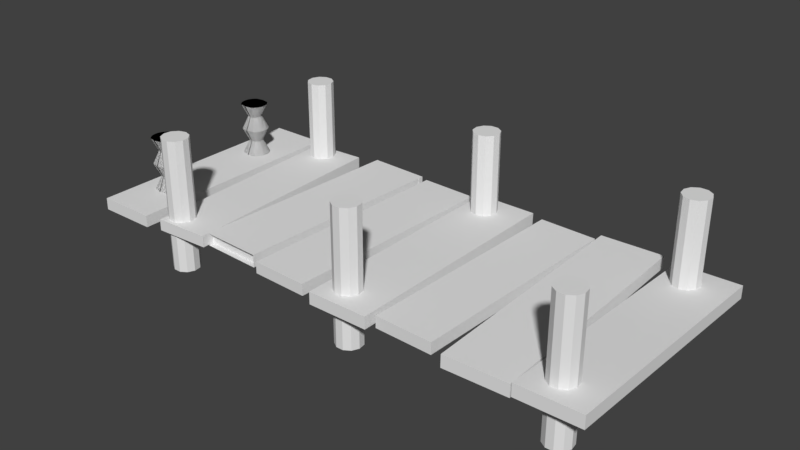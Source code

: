 # Source: untitled.blend  (saved by Blender 2.78.0; exported with 4.5.12 LTS)
import bpy
from mathutils import Matrix  # noqa: F401  (used for matrix-valued properties, if any)

bpy.ops.wm.read_factory_settings(use_empty=True)
scene = bpy.context.scene
scene.name = 'Scene'

# ---- collections
col_collection_1 = bpy.data.collections.new('Collection 1'); scene.collection.children.link(col_collection_1)
col_collection_2 = bpy.data.collections.new('Collection 2'); scene.collection.children.link(col_collection_2)

# ---- world
world_world = bpy.data.worlds.new('World'); scene.world = world_world
world_world.color = (0.05088, 0.05088, 0.05088)
world_world.use_sun_shadow = False
world_world.sun_shadow_jitter_overblur = 0.0
world_world.cycles.sampling_method = 'MANUAL'

# ---- meshes
me_cube_003 = bpy.data.meshes.new('Cube.003')
me_cube_003.from_pydata([(-3.601, -1.447, -0.05013), (-3.615, -1.444, 0.09815), (-3.196, 1.455, -0.1147), (-3.21, 1.458, 0.03357), (3.21, -1.458, -0.03357), (3.196, -1.455, 0.1147), (3.615, 1.444, -0.09815), (3.601, 1.447, 0.05013), (-10.57, -1.461, -0.07416), (-10.55, -1.461, 0.07416), (-11.28, 1.441, -0.07416), (-11.27, 1.441, 0.07416), (-3.757, -1.441, -0.07416), (-3.74, -1.441, 0.07416), (-4.473, 1.461, -0.07416), (-4.457, 1.461, 0.07416), (-18.62, -1.338, -0.06898), (-18.61, -1.338, 0.06898), (-17.77, 1.361, -0.06898), (-17.76, 1.361, 0.06898), (-12.29, -1.361, -0.06898), (-12.28, -1.361, 0.06898), (-11.44, 1.338, -0.06898), (-11.42, 1.338, 0.06898), (-25.88, -1.422, -0.07263), (-25.87, -1.422, 0.07263), (-25.88, 1.422, -0.07263), (-25.87, 1.422, 0.07263), (-19.21, -1.422, -0.07263), (-19.19, -1.422, 0.07263), (-19.21, 1.422, -0.07263), (-19.19, 1.422, 0.07263), (-33.68, -1.331, -0.06869), (-33.66, -1.331, 0.06869), (-32.74, 1.357, -0.06869), (-32.73, 1.356, 0.06869), (-27.37, -1.356, -0.06869), (-27.35, -1.357, 0.06869), (-26.44, 1.331, -0.06869), (-26.42, 1.331, 0.06869), (-41.57, -1.158, -0.07416), (-41.56, -1.158, 0.07416), (-40.37, 1.346, -0.07416), (-40.36, 1.346, 0.07416), (-34.76, -1.187, -0.07416), (-34.75, -1.187, 0.07416), (-33.57, 1.317, -0.07416), (-33.55, 1.317, 0.07416), (-47.67, -1.338, -0.06891), (-47.66, -1.338, 0.06642), (-48.7, 1.309, -0.06962), (-48.69, 1.309, 0.06572), (-41.46, -1.309, -0.06572), (-41.45, -1.309, 0.06962), (-42.49, 1.338, -0.06642), (-42.48, 1.338, 0.06891), (-55.85, -1.387, -0.07085), (-55.83, -1.387, 0.07085), (-55.85, 1.387, -0.07085), (-55.83, 1.387, 0.07085), (-49.34, -1.387, -0.07085), (-49.32, -1.387, 0.07085), (-49.34, 1.387, -0.07085), (-49.32, 1.387, 0.07085), (-41.57, -1.228, -0.07416), (-41.56, -1.228, 0.07416), (-40.37, 1.418, -0.07416), (-40.36, 1.418, 0.07416), (-34.76, -1.259, -0.07416), (-34.75, -1.259, 0.07416), (-33.57, 1.388, -0.07416), (-33.55, 1.388, 0.07416)], [], [(0, 1, 3, 2), (2, 3, 7, 6), (6, 7, 5, 4), (4, 5, 1, 0), (2, 6, 4, 0), (7, 3, 1, 5), (8, 9, 11, 10), (10, 11, 15, 14), (14, 15, 13, 12), (12, 13, 9, 8), (10, 14, 12, 8), (15, 11, 9, 13), (16, 17, 19, 18), (18, 19, 23, 22), (22, 23, 21, 20), (20, 21, 17, 16), (18, 22, 20, 16), (23, 19, 17, 21), (24, 25, 27, 26), (26, 27, 31, 30), (30, 31, 29, 28), (28, 29, 25, 24), (26, 30, 28, 24), (31, 27, 25, 29), (32, 33, 35, 34), (34, 35, 39, 38), (38, 39, 37, 36), (36, 37, 33, 32), (34, 38, 36, 32), (39, 35, 33, 37), (42, 43, 47, 46), (44, 45, 41, 40), (48, 49, 51, 50), (50, 51, 55, 54), (54, 55, 53, 52), (52, 53, 49, 48), (50, 54, 52, 48), (55, 51, 49, 53), (56, 57, 59, 58), (58, 59, 63, 62), (62, 63, 61, 60), (60, 61, 57, 56), (58, 62, 60, 56), (63, 59, 57, 61), (64, 65, 67, 66), (70, 71, 69, 68), (66, 70, 68, 64), (71, 67, 65, 69)])
me_cube_003.use_remesh_preserve_volume = False
me_cube_003.use_remesh_preserve_attributes = False
me_cube_003.use_mirror_vertex_groups = False
me_cube_003.update()
me_cylinder_003 = bpy.data.meshes.new('Cylinder.003')
me_cylinder_003.from_pydata([(-3.119e-08, -0.9887, 0.1342), (-3.119e-08, -0.9887, 1.739), (0.08573, -1.014, 0.1342), (0.08573, -1.014, 1.739), (0.1442, -1.081, 0.1342), (0.1442, -1.081, 1.739), (0.157, -1.17, 0.1342), (0.157, -1.17, 1.739), (0.1198, -1.251, 0.1342), (0.1198, -1.251, 1.739), (0.04468, -1.299, 0.1342), (0.04468, -1.299, 1.739), (-0.04468, -1.299, 0.1342), (-0.04468, -1.299, 1.739), (-0.1198, -1.251, 0.1342), (-0.1198, -1.251, 1.739), (-0.157, -1.17, 0.1342), (-0.157, -1.17, 1.739), (-0.1442, -1.081, 0.1342), (-0.1442, -1.081, 1.739), (-0.08573, -1.014, 0.1342), (-0.08573, -1.014, 1.739), (-3.119e-08, 0.9887, 0.1342), (-3.119e-08, 0.9887, 1.739), (0.08573, 1.014, 0.1342), (0.08573, 1.014, 1.739), (0.1442, 1.081, 0.1342), (0.1442, 1.081, 1.739), (0.157, 1.17, 0.1342), (0.157, 1.17, 1.739), (0.1198, 1.251, 0.1342), (0.1198, 1.251, 1.739), (0.04468, 1.299, 0.1342), (0.04468, 1.299, 1.739), (-0.04468, 1.299, 0.1342), (-0.04468, 1.299, 1.739), (-0.1198, 1.251, 0.1342), (-0.1198, 1.251, 1.739), (-0.157, 1.17, 0.1342), (-0.157, 1.17, 1.739), (-0.1442, 1.081, 0.1342), (-0.1442, 1.081, 1.739), (-0.08573, 1.014, 0.1342), (-0.08573, 1.014, 1.739), (-2.511, -0.9887, 0.1342), (-2.511, -0.9887, 1.739), (-2.426, -1.014, 0.1342), (-2.426, -1.014, 1.739), (-2.367, -1.081, 0.1342), (-2.367, -1.081, 1.739), (-2.354, -1.17, 0.1342), (-2.354, -1.17, 1.739), (-2.392, -1.251, 0.1342), (-2.392, -1.251, 1.739), (-2.467, -1.299, 0.1342), (-2.467, -1.299, 1.739), (-2.556, -1.299, 0.1342), (-2.556, -1.299, 1.739), (-2.631, -1.251, 0.1342), (-2.631, -1.251, 1.739), (-2.668, -1.17, 0.1342), (-2.668, -1.17, 1.739), (-2.656, -1.081, 0.1342), (-2.656, -1.081, 1.739), (-2.597, -1.014, 0.1342), (-2.597, -1.014, 1.739), (-2.511, 0.9887, 0.1342), (-2.511, 0.9887, 1.739), (-2.426, 1.014, 0.1342), (-2.426, 1.014, 1.739), (-2.367, 1.081, 0.1342), (-2.367, 1.081, 1.739), (-2.354, 1.17, 0.1342), (-2.354, 1.17, 1.739), (-2.392, 1.251, 0.1342), (-2.392, 1.251, 1.739), (-2.467, 1.299, 0.1342), (-2.467, 1.299, 1.739), (-2.556, 1.299, 0.1342), (-2.556, 1.299, 1.739), (-2.631, 1.251, 0.1342), (-2.631, 1.251, 1.739), (-2.668, 1.17, 0.1342), (-2.668, 1.17, 1.739), (-2.656, 1.081, 0.1342), (-2.656, 1.081, 1.739), (-2.597, 1.014, 0.1342), (-2.597, 1.014, 1.739), (-5.023, -0.9887, 0.1342), (-5.023, -0.9887, 1.739), (-4.937, -1.014, 0.1342), (-4.937, -1.014, 1.739), (-4.879, -1.081, 0.1342), (-4.879, -1.081, 1.739), (-4.866, -1.17, 0.1342), (-4.866, -1.17, 1.739), (-4.903, -1.251, 0.1342), (-4.903, -1.251, 1.739), (-4.978, -1.299, 0.1342), (-4.978, -1.299, 1.739), (-5.067, -1.299, 0.1342), (-5.067, -1.299, 1.739), (-5.143, -1.251, 0.1342), (-5.143, -1.251, 1.739), (-5.18, -1.17, 0.1342), (-5.18, -1.17, 1.739), (-5.167, -1.081, 0.1342), (-5.167, -1.081, 1.739), (-5.109, -1.014, 0.1342), (-5.109, -1.014, 1.739), (-5.023, 0.9887, 0.1342), (-5.023, 0.9887, 1.739), (-4.937, 1.014, 0.1342), (-4.937, 1.014, 1.739), (-4.879, 1.081, 0.1342), (-4.879, 1.081, 1.739), (-4.866, 1.17, 0.1342), (-4.866, 1.17, 1.739), (-4.903, 1.251, 0.1342), (-4.903, 1.251, 1.739), (-4.978, 1.299, 0.1342), (-4.978, 1.299, 1.739), (-5.067, 1.299, 0.1342), (-5.067, 1.299, 1.739), (-5.143, 1.251, 0.1342), (-5.143, 1.251, 1.739), (-5.18, 1.17, 0.1342), (-5.18, 1.17, 1.739), (-5.167, 1.081, 0.1342), (-5.167, 1.081, 1.739), (-5.109, 1.014, 0.1342), (-5.109, 1.014, 1.739)], [], [(0, 1, 3, 2), (2, 3, 5, 4), (4, 5, 7, 6), (6, 7, 9, 8), (8, 9, 11, 10), (10, 11, 13, 12), (12, 13, 15, 14), (14, 15, 17, 16), (16, 17, 19, 18), (3, 1, 21, 19, 17, 15, 13, 11, 9, 7, 5), (18, 19, 21, 20), (20, 21, 1, 0), (0, 2, 4, 6, 8, 10, 12, 14, 16, 18, 20), (22, 24, 25, 23), (24, 26, 27, 25), (26, 28, 29, 27), (28, 30, 31, 29), (30, 32, 33, 31), (32, 34, 35, 33), (34, 36, 37, 35), (36, 38, 39, 37), (38, 40, 41, 39), (25, 27, 29, 31, 33, 35, 37, 39, 41, 43, 23), (40, 42, 43, 41), (42, 22, 23, 43), (22, 42, 40, 38, 36, 34, 32, 30, 28, 26, 24), (44, 45, 47, 46), (46, 47, 49, 48), (48, 49, 51, 50), (50, 51, 53, 52), (52, 53, 55, 54), (54, 55, 57, 56), (56, 57, 59, 58), (58, 59, 61, 60), (60, 61, 63, 62), (47, 45, 65, 63, 61, 59, 57, 55, 53, 51, 49), (62, 63, 65, 64), (64, 65, 45, 44), (44, 46, 48, 50, 52, 54, 56, 58, 60, 62, 64), (66, 68, 69, 67), (68, 70, 71, 69), (70, 72, 73, 71), (72, 74, 75, 73), (74, 76, 77, 75), (76, 78, 79, 77), (78, 80, 81, 79), (80, 82, 83, 81), (82, 84, 85, 83), (69, 71, 73, 75, 77, 79, 81, 83, 85, 87, 67), (84, 86, 87, 85), (86, 66, 67, 87), (66, 86, 84, 82, 80, 78, 76, 74, 72, 70, 68), (88, 89, 91, 90), (90, 91, 93, 92), (92, 93, 95, 94), (94, 95, 97, 96), (96, 97, 99, 98), (98, 99, 101, 100), (100, 101, 103, 102), (102, 103, 105, 104), (104, 105, 107, 106), (91, 89, 109, 107, 105, 103, 101, 99, 97, 95, 93), (106, 107, 109, 108), (108, 109, 89, 88), (88, 90, 92, 94, 96, 98, 100, 102, 104, 106, 108), (110, 112, 113, 111), (112, 114, 115, 113), (114, 116, 117, 115), (116, 118, 119, 117), (118, 120, 121, 119), (120, 122, 123, 121), (122, 124, 125, 123), (124, 126, 127, 125), (126, 128, 129, 127), (113, 115, 117, 119, 121, 123, 125, 127, 129, 131, 111), (128, 130, 131, 129), (130, 110, 111, 131), (110, 130, 128, 126, 124, 122, 120, 118, 116, 114, 112)])
me_cylinder_003.use_remesh_preserve_volume = False
me_cylinder_003.use_remesh_preserve_attributes = False
me_cylinder_003.use_mirror_vertex_groups = False
me_cylinder_003.update()
me_cone = bpy.data.meshes.new('Cone')
me_cone.from_pydata([(0.0, -3.373, -1.994), (0.1951, -3.393, -1.994), (0.3827, -3.449, -1.994), (0.5556, -3.542, -1.994), (0.7071, -3.666, -1.994), (0.8315, -3.818, -1.994), (0.9239, -3.991, -1.994), (0.9808, -4.178, -1.994), (1.0, -4.373, -1.994), (0.0, -4.373, 0.006466), (0.9808, -4.568, -1.994), (0.9239, -4.756, -1.994), (0.8315, -4.929, -1.994), (0.7071, -5.08, -1.994), (0.5556, -5.205, -1.994), (0.3827, -5.297, -1.994), (0.1951, -5.354, -1.994), (-3.258e-07, -5.373, -1.994), (-0.1951, -5.354, -1.994), (-0.3827, -5.297, -1.994), (-0.5556, -5.205, -1.994), (-0.7071, -5.08, -1.994), (-0.8315, -4.929, -1.994), (-0.9239, -4.756, -1.994), (-0.9808, -4.568, -1.994), (-1.0, -4.373, -1.994), (-0.9808, -4.178, -1.994), (-0.9239, -3.991, -1.994), (-0.8315, -3.818, -1.994), (-0.7071, -3.666, -1.994), (-0.5556, -3.542, -1.994), (-0.3827, -3.449, -1.994), (-0.1951, -3.393, -1.994), (0.0, -3.373, 0.006466), (0.1951, -3.393, 0.006466), (0.3827, -3.449, 0.006466), (0.5556, -3.542, 0.006466), (0.7071, -3.666, 0.006466), (0.8315, -3.818, 0.006466), (0.9239, -3.991, 0.006466), (0.9808, -4.178, 0.006466), (1.0, -4.373, 0.006466), (0.0, -4.373, -1.994), (0.9808, -4.568, 0.006466), (0.9239, -4.756, 0.006466), (0.8315, -4.929, 0.006466), (0.7071, -5.08, 0.006466), (0.5556, -5.205, 0.006466), (0.3827, -5.297, 0.006466), (0.1951, -5.354, 0.006466), (-3.258e-07, -5.373, 0.006466), (-0.1951, -5.354, 0.006466), (-0.3827, -5.297, 0.006466), (-0.5556, -5.205, 0.006466), (-0.7071, -5.08, 0.006466), (-0.8315, -4.929, 0.006466), (-0.9239, -4.756, 0.006466), (-0.9808, -4.568, 0.006466), (-1.0, -4.373, 0.006466), (-0.9808, -4.178, 0.006466), (-0.9239, -3.991, 0.006466), (-0.8315, -3.818, 0.006466), (-0.7071, -3.666, 0.006466), (-0.5556, -3.542, 0.006466), (-0.3827, -3.449, 0.006466), (-0.1951, -3.393, 0.006466), (0.0, -3.373, 1.994), (0.1951, -3.393, 1.994), (0.3827, -3.449, 1.994), (0.5556, -3.542, 1.994), (0.7071, -3.666, 1.994), (0.8315, -3.818, 1.994), (0.9239, -3.991, 1.994), (0.9808, -4.178, 1.994), (1.0, -4.373, 1.994), (0.0, -4.373, -0.006466), (0.9808, -4.568, 1.994), (0.9239, -4.756, 1.994), (0.8315, -4.929, 1.994), (0.7071, -5.08, 1.994), (0.5556, -5.205, 1.994), (0.3827, -5.297, 1.994), (0.1951, -5.354, 1.994), (-3.258e-07, -5.373, 1.994), (-0.1951, -5.354, 1.994), (-0.3827, -5.297, 1.994), (-0.5556, -5.205, 1.994), (-0.7071, -5.08, 1.994), (-0.8315, -4.929, 1.994), (-0.9239, -4.756, 1.994), (-0.9808, -4.568, 1.994), (-1.0, -4.373, 1.994), (-0.9808, -4.178, 1.994), (-0.9239, -3.991, 1.994), (-0.8315, -3.818, 1.994), (-0.7071, -3.666, 1.994), (-0.5556, -3.542, 1.994), (-0.3827, -3.449, 1.994), (-0.1951, -3.393, 1.994), (0.0, -3.373, -0.006466), (0.1951, -3.393, -0.006466), (0.3827, -3.449, -0.006466), (0.5556, -3.542, -0.006466), (0.7071, -3.666, -0.006466), (0.8315, -3.818, -0.006466), (0.9239, -3.991, -0.006466), (0.9808, -4.178, -0.006466), (1.0, -4.373, -0.006466), (0.0, -4.373, 1.994), (0.9808, -4.568, -0.006466), (0.9239, -4.756, -0.006466), (0.8315, -4.929, -0.006466), (0.7071, -5.08, -0.006466), (0.5556, -5.205, -0.006466), (0.3827, -5.297, -0.006466), (0.1951, -5.354, -0.006466), (-3.258e-07, -5.373, -0.006466), (-0.1951, -5.354, -0.006466), (-0.3827, -5.297, -0.006466), (-0.5556, -5.205, -0.006466), (-0.7071, -5.08, -0.006466), (-0.8315, -4.929, -0.006466), (-0.9239, -4.756, -0.006466), (-0.9808, -4.568, -0.006466), (-1.0, -4.373, -0.006466), (-0.9808, -4.178, -0.006466), (-0.9239, -3.991, -0.006466), (-0.8315, -3.818, -0.006466), (-0.7071, -3.666, -0.006466), (-0.5556, -3.542, -0.006466), (-0.3827, -3.449, -0.006466), (-0.1951, -3.393, -0.006466)], [], [(0, 9, 1), (1, 9, 2), (2, 9, 3), (3, 9, 4), (4, 9, 5), (5, 9, 6), (6, 9, 7), (7, 9, 8), (8, 9, 10), (10, 9, 11), (11, 9, 12), (12, 9, 13), (13, 9, 14), (14, 9, 15), (15, 9, 16), (16, 9, 17), (17, 9, 18), (18, 9, 19), (19, 9, 20), (20, 9, 21), (21, 9, 22), (22, 9, 23), (23, 9, 24), (24, 9, 25), (25, 9, 26), (26, 9, 27), (27, 9, 28), (28, 9, 29), (29, 9, 30), (30, 9, 31), (31, 9, 32), (32, 9, 0), (0, 1, 2, 3, 4, 5, 6, 7, 8, 10, 11, 12, 13, 14, 15, 16, 17, 18, 19, 20, 21, 22, 23, 24, 25, 26, 27, 28, 29, 30, 31, 32), (33, 34, 42), (34, 35, 42), (35, 36, 42), (36, 37, 42), (37, 38, 42), (38, 39, 42), (39, 40, 42), (40, 41, 42), (41, 43, 42), (43, 44, 42), (44, 45, 42), (45, 46, 42), (46, 47, 42), (47, 48, 42), (48, 49, 42), (49, 50, 42), (50, 51, 42), (51, 52, 42), (52, 53, 42), (53, 54, 42), (54, 55, 42), (55, 56, 42), (56, 57, 42), (57, 58, 42), (58, 59, 42), (59, 60, 42), (60, 61, 42), (61, 62, 42), (62, 63, 42), (63, 64, 42), (64, 65, 42), (65, 33, 42), (33, 65, 64, 63, 62, 61, 60, 59, 58, 57, 56, 55, 54, 53, 52, 51, 50, 49, 48, 47, 46, 45, 44, 43, 41, 40, 39, 38, 37, 36, 35, 34), (66, 67, 75), (67, 68, 75), (68, 69, 75), (69, 70, 75), (70, 71, 75), (71, 72, 75), (72, 73, 75), (73, 74, 75), (74, 76, 75), (76, 77, 75), (77, 78, 75), (78, 79, 75), (79, 80, 75), (80, 81, 75), (81, 82, 75), (82, 83, 75), (83, 84, 75), (84, 85, 75), (85, 86, 75), (86, 87, 75), (87, 88, 75), (88, 89, 75), (89, 90, 75), (90, 91, 75), (91, 92, 75), (92, 93, 75), (93, 94, 75), (94, 95, 75), (95, 96, 75), (96, 97, 75), (97, 98, 75), (98, 66, 75), (66, 98, 97, 96, 95, 94, 93, 92, 91, 90, 89, 88, 87, 86, 85, 84, 83, 82, 81, 80, 79, 78, 77, 76, 74, 73, 72, 71, 70, 69, 68, 67), (99, 108, 100), (100, 108, 101), (101, 108, 102), (102, 108, 103), (103, 108, 104), (104, 108, 105), (105, 108, 106), (106, 108, 107), (107, 108, 109), (109, 108, 110), (110, 108, 111), (111, 108, 112), (112, 108, 113), (113, 108, 114), (114, 108, 115), (115, 108, 116), (116, 108, 117), (117, 108, 118), (118, 108, 119), (119, 108, 120), (120, 108, 121), (121, 108, 122), (122, 108, 123), (123, 108, 124), (124, 108, 125), (125, 108, 126), (126, 108, 127), (127, 108, 128), (128, 108, 129), (129, 108, 130), (130, 108, 131), (131, 108, 99), (99, 100, 101, 102, 103, 104, 105, 106, 107, 109, 110, 111, 112, 113, 114, 115, 116, 117, 118, 119, 120, 121, 122, 123, 124, 125, 126, 127, 128, 129, 130, 131)])
me_cone.use_remesh_preserve_volume = False
me_cone.use_remesh_preserve_attributes = False
me_cone.use_mirror_vertex_groups = False
me_cone.update()

# ---- objects
ob_cube = bpy.data.objects.new('Cube', me_cube_003)
ob_cylinder = bpy.data.objects.new('Cylinder', me_cylinder_003)
ob_cone = bpy.data.objects.new('Cone', me_cone)

# ---- transforms, parenting, visibility, modifiers, constraints
ob_cube.location = (0.0, 0.0, 0.6964)
ob_cube.scale = (0.11, 1.013, 1.013)
ob_cube.lineart.crease_threshold = 0.0
ob_cylinder.location = (-0.07619, 0.0, 0.0)
ob_cylinder.lineart.crease_threshold = 0.0
ob_cone.location = (-5.801, -0.03545, 1.094)
ob_cone.scale = (-0.1622, -0.1622, -0.1622)
ob_cone.lineart.crease_threshold = 0.0
_m = ob_cone.modifiers.new('Mirror', 'MIRROR')
_m.use_axis = (True, True, False)
_m.merge_threshold = 1.0

# ---- collection membership
col_collection_1.objects.link(ob_cube)
col_collection_2.objects.link(ob_cylinder)
col_collection_2.objects.link(ob_cone)

# ---- scene / render settings (as saved in the file)
scene.frame_start = 1; scene.frame_end = 250; scene.frame_set(1)
scene.render.engine = 'BLENDER_EEVEE_NEXT'
scene.render.resolution_percentage = 50
scene.render.dither_intensity = 0.0
scene.cycles.use_denoising = False
scene.cycles.samples = 128
scene.cycles.sampling_pattern = 'TABULATED_SOBOL'
scene.cycles.light_sampling_threshold = 0.0
scene.cycles.use_adaptive_sampling = False
scene.cycles.use_light_tree = False
scene.cycles.blur_glossy = 0.0
scene.cycles.sample_clamp_indirect = 0.0
scene.view_settings.view_transform = 'Standard'
bpy.context.view_layer.update()

# ---- added for rendering (the .blend has no active camera and no usable light): camera, sun
cam_auto = bpy.data.cameras.new('AutoCamera')
cam_auto.lens = 50.0
cam_auto.sensor_width = 36.0
cam_auto.clip_end = 1000.0
ob_auto_camera = bpy.data.objects.new('AutoCamera', cam_auto)
scene.collection.objects.link(ob_auto_camera)
ob_auto_camera.location = (3.93361, -8.16772, 6.3816)
ob_auto_camera.rotation_euler = (1.09748, -7.21219e-08, 0.694738)
scene.camera = ob_auto_camera
light_auto_sun = bpy.data.lights.new('AutoSun', 'SUN')
light_auto_sun.energy = 3.0
light_auto_sun.angle = 0.0523599
ob_auto_sun = bpy.data.objects.new('AutoSun', light_auto_sun)
scene.collection.objects.link(ob_auto_sun)
ob_auto_sun.rotation_euler = (0.872665, 0.174533, 0.523599)
bpy.context.view_layer.update()
